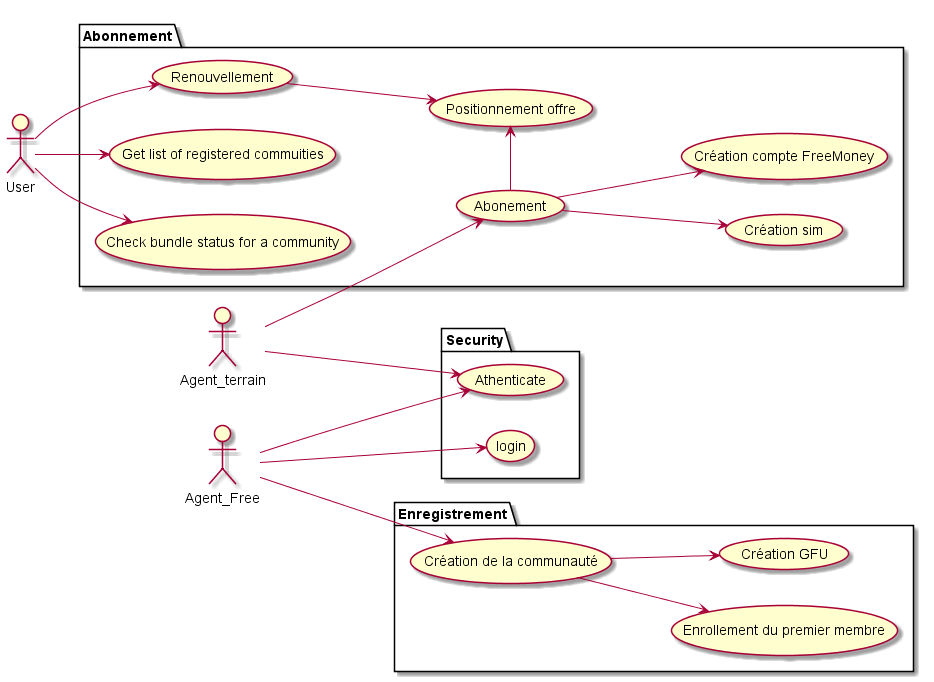

The diagram above was rendered by PlantUML. Its source (embedded in the PNG):
@startuml
left to right direction
actor "User" as user
actor "Agent_Free" as agent_Free
actor "Agent_terrain" as agent_terrain

package Security {
  usecase "login" as UC_SEC1
  usecase "Athenticate" as UC_SEC2
}
package Enregistrement {
  usecase "Création de la communauté" as UC_ENR1
  usecase "Enrollement du premier membre" as UC_ENR2
  usecase "Création GFU" as UC_ENR3

}


package Abonnement {
  usecase "Abonement" as UC_AB1
  usecase "Création sim" as UC_AB2
  usecase "Création compte FreeMoney" as UC_AB3
  usecase "Positionnement offre" as UC_AB4
  usecase "Renouvellement" as UC_AB5

  usecase "Get list of registered commuities" as  UC_AB6
  usecase "Check bundle status for a community" as  UC_AB7

}

agent_Free-->UC_SEC1
agent_Free-->UC_SEC2
agent_terrain-->UC_SEC2

agent_Free --> UC_ENR1
UC_ENR1 --> UC_ENR2
UC_ENR1 --> UC_ENR3

agent_terrain--> UC_AB1
UC_AB1 -->UC_AB2
UC_AB1 -->UC_AB3
UC_AB1->UC_AB4

user-->UC_AB5
UC_AB5-->UC_AB4
user-->UC_AB6
user-->UC_AB7


@enduml